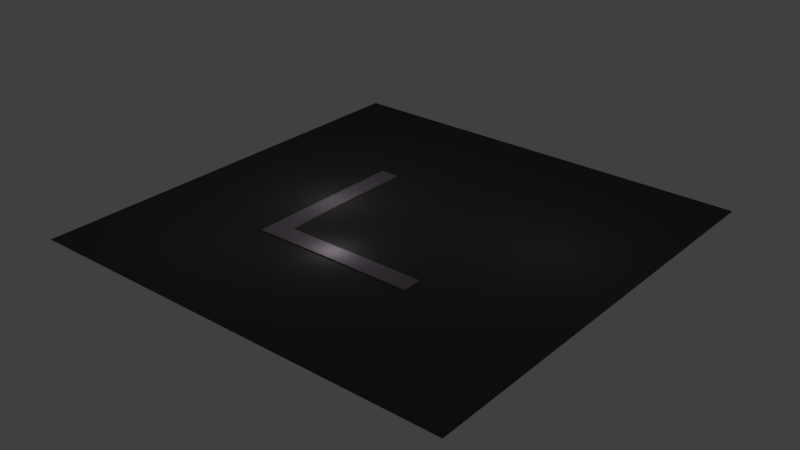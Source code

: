 # Source: primer_escenario.blend  (saved by Blender 2.73.0; exported with 4.5.12 LTS)
import bpy
from mathutils import Matrix  # noqa: F401  (used for matrix-valued properties, if any)

bpy.ops.wm.read_factory_settings(use_empty=True)
scene = bpy.context.scene
scene.name = 'Scene'

# ---- collections
col_collection_1 = bpy.data.collections.new('Collection 1'); scene.collection.children.link(col_collection_1)

# ---- materials (node trees are filled in below, after node groups)
mat_color_wall = bpy.data.materials.new('color_wall')
mat_color_wall.alpha_threshold = 0.0
mat_color_wall.use_transparent_shadow = False
mat_color_wall.diffuse_color = (0.788, 0.8, 0.7761, 1.0)
mat_color_wall.roughness = 0.5
mat_cemento = bpy.data.materials.new('cemento')
mat_cemento.alpha_threshold = 0.0
mat_cemento.use_transparent_shadow = False
mat_cemento.diffuse_color = (0.07324, 0.07324, 0.07324, 1.0)
mat_cemento.specular_color = (0.1513, 0.1651, 0.2957)
mat_cemento.roughness = 0.5
mat_floor_color = bpy.data.materials.new('floor_color')
mat_floor_color.alpha_threshold = 0.0
mat_floor_color.use_transparent_shadow = False
mat_floor_color.diffuse_color = (0.2738, 0.2296, 0.2731, 1.0)
mat_floor_color.roughness = 0.5
mat_floor_color.line_color = (0.0, 0.0, 0.0, 1.0)

# ---- material node trees

# ---- world
world_world = bpy.data.worlds.new('World'); scene.world = world_world
world_world.color = (0.05088, 0.05088, 0.05088)
world_world.use_sun_shadow = False
world_world.sun_shadow_jitter_overblur = 0.0
world_world.cycles.sampling_method = 'MANUAL'
world_world.cycles.sample_map_resolution = 256

# ---- lights
light_point_006 = bpy.data.lights.new('Point.006', 'POINT')
light_point_006.transmission_factor = 0.0
light_point_006.energy = 100.0
light_point_006.shadow_buffer_clip_start = 0.5
light_point_006.shadow_soft_size = 0.1
light_point_006.shadow_maximum_resolution = 0.006
light_point_006.use_absolute_resolution = True
light_point_006.cycles.use_multiple_importance_sampling = False
light_point_005 = bpy.data.lights.new('Point.005', 'POINT')
light_point_005.transmission_factor = 0.0
light_point_005.energy = 100.0
light_point_005.shadow_buffer_clip_start = 0.5
light_point_005.shadow_soft_size = 0.1
light_point_005.shadow_maximum_resolution = 0.006
light_point_005.use_absolute_resolution = True
light_point_005.cycles.use_multiple_importance_sampling = False
light_point_004 = bpy.data.lights.new('Point.004', 'POINT')
light_point_004.transmission_factor = 0.0
light_point_004.energy = 100.0
light_point_004.shadow_buffer_clip_start = 0.5
light_point_004.shadow_soft_size = 0.1
light_point_004.shadow_maximum_resolution = 0.006
light_point_004.use_absolute_resolution = True
light_point_004.cycles.use_multiple_importance_sampling = False
light_point_003 = bpy.data.lights.new('Point.003', 'POINT')
light_point_003.transmission_factor = 0.0
light_point_003.energy = 100.0
light_point_003.shadow_buffer_clip_start = 0.5
light_point_003.shadow_soft_size = 0.1
light_point_003.shadow_maximum_resolution = 0.006
light_point_003.use_absolute_resolution = True
light_point_003.cycles.use_multiple_importance_sampling = False
light_point_002 = bpy.data.lights.new('Point.002', 'POINT')
light_point_002.transmission_factor = 0.0
light_point_002.energy = 100.0
light_point_002.shadow_buffer_clip_start = 0.5
light_point_002.shadow_soft_size = 0.1
light_point_002.shadow_maximum_resolution = 0.006
light_point_002.use_absolute_resolution = True
light_point_002.cycles.use_multiple_importance_sampling = False
light_point_001 = bpy.data.lights.new('Point.001', 'POINT')
light_point_001.transmission_factor = 0.0
light_point_001.energy = 100.0
light_point_001.shadow_buffer_clip_start = 0.5
light_point_001.shadow_soft_size = 0.1
light_point_001.shadow_maximum_resolution = 0.006
light_point_001.use_absolute_resolution = True
light_point_001.cycles.use_multiple_importance_sampling = False
light_point = bpy.data.lights.new('Point', 'POINT')
light_point.transmission_factor = 0.0
light_point.energy = 100.0
light_point.shadow_buffer_clip_start = 0.5
light_point.shadow_soft_size = 0.1
light_point.shadow_maximum_resolution = 0.006
light_point.use_absolute_resolution = True
light_point.cycles.use_multiple_importance_sampling = False

# ---- meshes
me_cube_001 = bpy.data.meshes.new('Cube.001')
me_cube_001.from_pydata([(-1.0, -1.0, -1.0), (-1.0, 1.0, -1.0), (1.0, 1.0, -1.0), (1.0, -1.0, -1.0), (-1.0, -1.0, 1.0), (-1.0, 1.0, 1.0), (1.0, 1.0, 1.0), (1.0, -1.0, 1.0), (-1.0, 9.539, -1.0), (1.0, 9.539, -1.0), (-1.0, 9.539, 1.0), (1.0, 9.539, 1.0), (9.47, 1.0, -1.0), (9.47, -1.0, -1.0), (9.47, 1.0, 1.0), (9.47, -1.0, 1.0), (1.0, -1.0, 1.5), (9.47, 1.0, 1.5), (9.47, -1.0, 1.5), (-1.0, -1.0, 1.5), (-1.0, 1.0, 1.5), (1.0, 1.0, 1.5), (-1.0, 9.539, 1.5), (1.0, 9.539, 1.5), (1.5, 1.5, 1.0), (1.5, 9.539, 1.0), (1.5, 1.5, 1.5), (1.5, 9.539, 1.5), (9.47, 1.5, 1.0), (9.47, 1.5, 1.5), (1.0, 6.016, -1.0), (1.0, 3.17, -1.0), (-1.0, 3.17, -1.0), (-1.0, 6.016, -1.0), (1.0, 6.016, 1.0), (1.0, 3.17, 1.0), (-1.0, 6.016, 1.0), (-1.0, 3.17, 1.0), (1.0, 6.016, 1.5), (1.0, 3.17, 1.5), (-1.0, 6.016, 1.5), (-1.0, 3.17, 1.5), (1.5, 6.016, 1.0), (1.5, 3.17, 1.0), (1.5, 6.016, 1.5), (1.5, 3.17, 1.5), (7.352, -1.0, -1.0), (5.235, -1.0, -1.0), (3.117, -1.0, -1.0), (3.117, 1.0, -1.0), (5.235, 1.0, -1.0), (7.352, 1.0, -1.0), (7.352, -1.0, 1.0), (5.235, -1.0, 1.0), (3.117, -1.0, 1.0), (7.352, 1.0, 1.0), (5.235, 1.0, 1.0), (3.117, 1.0, 1.0), (7.352, -1.0, 1.5), (5.235, -1.0, 1.5), (3.117, -1.0, 1.5), (7.352, 1.0, 1.5), (5.235, 1.0, 1.5), (3.117, 1.0, 1.5), (7.352, 1.5, 1.0), (5.235, 1.5, 1.0), (3.117, 1.5, 1.0), (7.352, 1.5, 1.5), (5.235, 1.5, 1.5), (3.117, 1.5, 1.5), (3.117, 0.4101, -1.0), (5.235, 0.4101, -1.0), (5.235, 0.4101, 1.0), (3.117, 0.4101, 1.0), (0.519, 6.016, -1.0), (0.519, 3.17, -1.0), (0.519, 6.016, 1.0), (0.519, 3.17, 1.0)], [], [(4, 5, 1, 0), (30, 33, 8, 9), (46, 51, 12, 13), (7, 4, 0, 3), (0, 1, 2, 3), (10, 11, 9, 8), (34, 30, 9, 11), (33, 36, 10, 8), (14, 15, 13, 12), (52, 46, 13, 15), (51, 55, 14, 12), (61, 58, 18, 17), (52, 15, 18, 58), (15, 14, 17, 18), (6, 5, 20, 21), (5, 4, 19, 20), (40, 38, 23, 22), (11, 23, 27, 25), (11, 10, 22, 23), (42, 25, 27, 44), (34, 11, 25, 42), (17, 14, 28, 29), (61, 17, 29, 67), (6, 35, 43, 24), (35, 34, 42, 43), (23, 38, 44, 27), (38, 39, 45, 44), (24, 43, 45, 26), (43, 42, 44, 45), (41, 39, 38, 40), (1, 5, 37, 32), (32, 37, 36, 33), (10, 36, 40, 22), (36, 37, 41, 40), (6, 2, 31, 35), (30, 34, 76, 74), (2, 1, 32, 31), (31, 32, 33, 30), (14, 55, 64, 28), (55, 56, 65, 64), (56, 57, 66, 65), (63, 62, 68, 69), (62, 61, 67, 68), (28, 64, 67, 29), (64, 65, 68, 67), (65, 66, 69, 68), (7, 54, 60, 16), (54, 53, 59, 60), (53, 52, 58, 59), (63, 60, 59, 62), (62, 59, 58, 61), (2, 6, 57, 49), (56, 50, 71, 72), (50, 56, 55, 51), (7, 3, 48, 54), (54, 48, 47, 53), (53, 47, 46, 52), (3, 2, 49, 48), (48, 49, 50, 47), (47, 50, 51, 46), (70, 73, 72, 71), (49, 57, 73, 70), (57, 56, 72, 73), (50, 49, 70, 71), (77, 75, 74, 76), (35, 31, 75, 77), (34, 35, 77, 76), (31, 30, 74, 75), (4, 7, 16, 19), (37, 5, 20, 41), (6, 7, 16, 21), (16, 21, 20, 19), (21, 6, 24, 26), (39, 21, 26, 45), (20, 21, 39, 41), (21, 16, 60, 63), (66, 24, 26, 69), (57, 6, 24, 66), (21, 63, 69, 26)])
_uv = me_cube_001.uv_layers.new(name='UVMap')
_uv.uv.foreach_set('vector', [0.0, 0.0, 1.0, 0.0, 1.0, 1.0, 0.0, 1.0, 0.0, 0.0, 1.0, 0.0, 1.0, 1.0, 0.0, 1.0, 0.0, 0.0, 1.0, 0.0, 1.0, 1.0, 0.0, 1.0, 0.0, 0.0, 1.0, 0.0, 1.0, 1.0, 0.0, 1.0, 0.0, 0.0, 1.0, 0.0, 1.0, 1.0, 0.0, 1.0, 0.0, 0.0, 1.0, 0.0, 1.0, 1.0, 0.0, 1.0, 0.0, 0.0, 1.0, 0.0, 1.0, 1.0, 0.0, 1.0, 0.0, 0.0, 1.0, 0.0, 1.0, 1.0, 0.0, 1.0, 0.0, 0.0, 1.0, 0.0, 1.0, 1.0, 0.0, 1.0, 0.0, 0.0, 1.0, 0.0, 1.0, 1.0, 0.0, 1.0, 0.0, 0.0, 1.0, 0.0, 1.0, 1.0, 0.0, 1.0, 0.0, 0.0, 1.0, 0.0, 1.0, 1.0, 0.0, 1.0, 0.0, 0.0, 1.0, 0.0, 1.0, 1.0, 0.0, 1.0, 0.0, 0.0, 1.0, 0.0, 1.0, 1.0, 0.0, 1.0, 0.0, 0.0, 1.0, 0.0, 1.0, 1.0, 0.0, 1.0, 0.0, 0.0, 1.0, 0.0, 1.0, 1.0, 0.0, 1.0, 0.0, 0.0, 1.0, 0.0, 1.0, 1.0, 0.0, 1.0, 0.0, 0.0, 1.0, 0.0, 1.0, 1.0, 0.0, 1.0, 0.0, 0.0, 1.0, 0.0, 1.0, 1.0, 0.0, 1.0, 0.0, 0.0, 1.0, 0.0, 1.0, 1.0, 0.0, 1.0, 0.0, 0.0, 1.0, 0.0, 1.0, 1.0, 0.0, 1.0, 0.0, 0.0, 1.0, 0.0, 1.0, 1.0, 0.0, 1.0, 0.0, 0.0, 1.0, 0.0, 1.0, 1.0, 0.0, 1.0, 0.0, 0.0, 1.0, 0.0, 1.0, 1.0, 0.0, 1.0, 0.0, 0.0, 1.0, 0.0, 1.0, 1.0, 0.0, 1.0, 0.0, 0.0, 1.0, 0.0, 1.0, 1.0, 0.0, 1.0, 0.0, 0.0, 1.0, 0.0, 1.0, 1.0, 0.0, 1.0, 0.0, 0.0, 1.0, 0.0, 1.0, 1.0, 0.0, 1.0, 0.0, 0.0, 1.0, 0.0, 1.0, 1.0, 0.0, 1.0, 0.0, 0.0, 1.0, 0.0, 1.0, 1.0, 0.0, 1.0, 0.0, 0.0, 1.0, 0.0, 1.0, 1.0, 0.0, 1.0, 0.0, 0.0, 1.0, 0.0, 1.0, 1.0, 0.0, 1.0, 0.0, 0.0, 1.0, 0.0, 1.0, 1.0, 0.0, 1.0, 0.0, 0.0, 1.0, 0.0, 1.0, 1.0, 0.0, 1.0, 0.0, 0.0, 1.0, 0.0, 1.0, 1.0, 0.0, 1.0, 0.0, 0.0, 1.0, 0.0, 1.0, 1.0, 0.0, 1.0, 0.0, 0.0, 1.0, 0.0, 1.0, 1.0, 0.0, 1.0, 0.0, 0.0, 1.0, 0.0, 1.0, 1.0, 0.0, 1.0, 0.0, 0.0, 1.0, 0.0, 1.0, 1.0, 0.0, 1.0, 0.0, 0.0, 1.0, 0.0, 1.0, 1.0, 0.0, 1.0, 0.0, 0.0, 1.0, 0.0, 1.0, 1.0, 0.0, 1.0, 0.0, 0.0, 1.0, 0.0, 1.0, 1.0, 0.0, 1.0, 0.0, 0.0, 1.0, 0.0, 1.0, 1.0, 0.0, 1.0, 0.0, 0.0, 1.0, 0.0, 1.0, 1.0, 0.0, 1.0, 0.0, 0.0, 1.0, 0.0, 1.0, 1.0, 0.0, 1.0, 0.0, 0.0, 1.0, 0.0, 1.0, 1.0, 0.0, 1.0, 0.0, 0.0, 1.0, 0.0, 1.0, 1.0, 0.0, 1.0, 0.0, 0.0, 1.0, 0.0, 1.0, 1.0, 0.0, 1.0, 0.0, 0.0, 1.0, 0.0, 1.0, 1.0, 0.0, 1.0, 0.0, 0.0, 1.0, 0.0, 1.0, 1.0, 0.0, 1.0, 0.0, 0.0, 1.0, 0.0, 1.0, 1.0, 0.0, 1.0, 0.0, 0.0, 1.0, 0.0, 1.0, 1.0, 0.0, 1.0, 0.0, 0.0, 1.0, 0.0, 1.0, 1.0, 0.0, 1.0, 0.0, 0.0, 1.0, 0.0, 1.0, 1.0, 0.0, 1.0, 0.0, 0.0, 1.0, 0.0, 1.0, 1.0, 0.0, 1.0, 0.0, 0.0, 1.0, 0.0, 1.0, 1.0, 0.0, 1.0, 0.0, 0.0, 1.0, 0.0, 1.0, 1.0, 0.0, 1.0, 0.0, 0.0, 1.0, 0.0, 1.0, 1.0, 0.0, 1.0, 0.0, 0.0, 1.0, 0.0, 1.0, 1.0, 0.0, 1.0, 0.0, 0.0, 1.0, 0.0, 1.0, 1.0, 0.0, 1.0, 0.0, 0.0, 1.0, 0.0, 1.0, 1.0, 0.0, 1.0, 0.0, 0.0, 1.0, 0.0, 1.0, 1.0, 0.0, 1.0, 0.0, 0.0, 1.0, 0.0, 1.0, 1.0, 0.0, 1.0, 0.0, 0.0, 1.0, 0.0, 1.0, 1.0, 0.0, 1.0, 0.0, 0.0, 1.0, 0.0, 1.0, 1.0, 0.0, 1.0, 0.0, 0.0, 1.0, 0.0, 1.0, 1.0, 0.0, 1.0, 0.0, 0.0, 1.0, 0.0, 1.0, 1.0, 0.0, 1.0, 0.0, 0.0, 1.0, 0.0, 1.0, 1.0, 0.0, 1.0, 0.0, 0.0, 1.0, 0.0, 1.0, 1.0, 0.0, 1.0, 0.0, 0.0, 1.0, 0.0, 1.0, 1.0, 0.0, 1.0, 0.0, 0.0, 1.0, 0.0, 1.0, 1.0, 0.0, 1.0, 0.0, 0.0, 1.0, 0.0, 1.0, 1.0, 0.0, 1.0, 0.0, 0.0, 1.0, 0.0, 1.0, 1.0, 0.0, 1.0, 0.0, 0.0, 1.0, 0.0, 1.0, 1.0, 0.0, 1.0, 0.0, 0.0, 1.0, 0.0, 1.0, 1.0, 0.0, 1.0, 0.0, 0.0, 1.0, 0.0, 1.0, 1.0, 0.0, 1.0, 0.0, 0.0, 1.0, 0.0, 1.0, 1.0, 0.0, 1.0, 0.0, 0.0, 1.0, 0.0, 1.0, 1.0, 0.0, 1.0, 0.0, 0.0, 1.0, 0.0, 1.0, 1.0, 0.0, 1.0])
me_cube_001.materials.append(mat_color_wall)
me_cube_001.use_remesh_preserve_volume = False
me_cube_001.use_remesh_preserve_attributes = False
me_cube_001.use_mirror_vertex_groups = False
me_cube_001.update()
me_plane = bpy.data.meshes.new('Plane')
me_plane.from_pydata([(-1.0, -1.0, 0.0), (1.0, -1.0, 0.0), (-1.0, 1.0, 0.0), (1.0, 1.0, 0.0)], [], [(0, 1, 3, 2)])
me_plane.materials.append(mat_cemento)
me_plane.use_remesh_preserve_volume = False
me_plane.use_remesh_preserve_attributes = False
me_plane.use_mirror_vertex_groups = False
me_plane.update()
me_cube = bpy.data.meshes.new('Cube')
me_cube.from_pydata([(1.0, 1.0, -1.0), (1.0, -1.0, -1.0), (-1.0, -1.0, -1.0), (-1.0, 1.0, -1.0), (1.0, 1.0, 1.0), (1.0, -1.0, 1.0), (-1.0, -1.0, 1.0), (-1.0, 1.0, 1.0), (16.0, 1.0, -1.0), (16.0, -1.0, -1.0), (16.0, 1.0, 1.0), (16.0, -1.0, 1.0), (1.0, 16.0, -0.9998), (-1.0, 16.0, -0.9998), (1.0, 16.0, 1.0), (-1.0, 16.0, 1.0)], [], [(0, 1, 2, 3), (4, 7, 6, 5), (4, 5, 11, 10), (1, 5, 6, 2), (2, 6, 7, 3), (7, 4, 14, 15), (8, 10, 11, 9), (5, 1, 9, 11), (0, 4, 10, 8), (1, 0, 8, 9), (14, 12, 13, 15), (3, 7, 15, 13), (4, 0, 12, 14), (0, 3, 13, 12)])
_uv = me_cube.uv_layers.new(name='UVMap')
_uv.uv.foreach_set('vector', [0.0, 0.0, 1.0, 0.0, 1.0, 1.0, 0.0, 1.0, 0.0, 0.0, 1.0, 0.0, 1.0, 1.0, 0.0, 1.0, 0.0, 0.0, 1.0, 0.0, 1.0, 1.0, 0.0, 1.0, 0.0, 0.0, 1.0, 0.0, 1.0, 1.0, 0.0, 1.0, 0.0, 0.0, 1.0, 0.0, 1.0, 1.0, 0.0, 1.0, 0.0, 0.0, 1.0, 0.0, 1.0, 1.0, 0.0, 1.0, 0.0, 0.0, 1.0, 0.0, 1.0, 1.0, 0.0, 1.0, 0.0, 0.0, 1.0, 0.0, 1.0, 1.0, 0.0, 1.0, 0.0, 0.0, 1.0, 0.0, 1.0, 1.0, 0.0, 1.0, 0.0, 0.0, 1.0, 0.0, 1.0, 1.0, 0.0, 1.0, 0.0, 0.0, 1.0, 0.0, 1.0, 1.0, 0.0, 1.0, 0.0, 0.0, 1.0, 0.0, 1.0, 1.0, 0.0, 1.0, 0.0, 0.0, 1.0, 0.0, 1.0, 1.0, 0.0, 1.0, 0.0, 0.0, 1.0, 0.0, 1.0, 1.0, 0.0, 1.0])
me_cube.materials.append(mat_floor_color)
me_cube.use_remesh_preserve_volume = False
me_cube.use_remesh_preserve_attributes = False
me_cube.use_mirror_vertex_groups = False
me_cube.update()

# ---- objects
ob_point_006 = bpy.data.objects.new('Point.006', light_point_006)
ob_point_005 = bpy.data.objects.new('Point.005', light_point_005)
ob_point_004 = bpy.data.objects.new('Point.004', light_point_004)
ob_point_003 = bpy.data.objects.new('Point.003', light_point_003)
ob_point_002 = bpy.data.objects.new('Point.002', light_point_002)
ob_point_001 = bpy.data.objects.new('Point.001', light_point_001)
ob_point = bpy.data.objects.new('Point', light_point)
ob_edificio = bpy.data.objects.new('edificio', me_cube_001)
ob_piso = bpy.data.objects.new('piso', me_plane)
ob_asera = bpy.data.objects.new('asera', me_cube)

# ---- transforms, parenting, visibility, modifiers, constraints
ob_point_006.location = (-10.5, -13.46, 10.89)
ob_point_006.lineart.crease_threshold = 0.0
ob_point_005.location = (-10.5, 3.656, 10.63)
ob_point_005.lineart.crease_threshold = 0.0
ob_point_004.location = (5.062, 3.656, 12.56)
ob_point_004.lineart.crease_threshold = 0.0
ob_point_003.location = (13.96, 4.219, 7.672)
ob_point_003.lineart.crease_threshold = 0.0
ob_point_002.location = (10.41, 12.28, 4.249)
ob_point_002.hide_render = True
ob_point_002.lineart.crease_threshold = 0.0
ob_point_001.location = (-8.129, -0.3765, 3.496)
ob_point_001.lineart.crease_threshold = 0.0
ob_point.location = (-1.219, -7.785, 2.136)
ob_point.lineart.crease_threshold = 0.0
ob_edificio.location = (-10.96, -11.06, 2.055)
ob_edificio.scale = (2.0, 2.0, 2.0)
ob_edificio.hide_render = True
ob_edificio.lineart.crease_threshold = 0.0
_m = ob_edificio.modifiers.new('Decimate', 'DECIMATE')
_m.ratio = 0.5321
ob_piso.location = (0.0, 0.0, 0.0)
ob_piso.scale = (22.4, 22.4, 22.4)
ob_piso.lineart.crease_threshold = 0.0
ob_asera.location = (-8.0, -8.0, 0.0)
ob_asera.scale = (1.0, 1.0, 0.1308)
ob_asera.lock_rotations_4d = False
ob_asera.empty_display_type = 'ARROWS'
ob_asera.lineart.crease_threshold = 0.0

# ---- collection membership
col_collection_1.objects.link(ob_point_006)
col_collection_1.objects.link(ob_point_005)
col_collection_1.objects.link(ob_point_004)
col_collection_1.objects.link(ob_point_003)
col_collection_1.objects.link(ob_point_002)
col_collection_1.objects.link(ob_point_001)
col_collection_1.objects.link(ob_point)
col_collection_1.objects.link(ob_edificio)
col_collection_1.objects.link(ob_piso)
col_collection_1.objects.link(ob_asera)

# ---- scene / render settings (as saved in the file)
scene.frame_start = 1; scene.frame_end = 250; scene.frame_set(1)
scene.render.engine = 'BLENDER_EEVEE_NEXT'
scene.render.resolution_percentage = 50
scene.render.dither_intensity = 0.0
scene.cycles.use_denoising = False
scene.cycles.samples = 10
scene.cycles.sampling_pattern = 'TABULATED_SOBOL'
scene.cycles.light_sampling_threshold = 0.0
scene.cycles.use_adaptive_sampling = False
scene.cycles.use_light_tree = False
scene.cycles.blur_glossy = 0.0
scene.cycles.pixel_filter_type = 'GAUSSIAN'
scene.cycles.sample_clamp_indirect = 0.0
scene.view_settings.view_transform = 'Standard'
bpy.context.view_layer.update()

# ---- added for rendering (the .blend has no active camera): camera
cam_auto = bpy.data.cameras.new('AutoCamera')
cam_auto.lens = 50.0
cam_auto.sensor_width = 36.0
cam_auto.clip_end = 1028.77
ob_auto_camera = bpy.data.objects.new('AutoCamera', cam_auto)
scene.collection.objects.link(ob_auto_camera)
ob_auto_camera.location = (58.6197, -70.3437, 46.8958)
ob_auto_camera.rotation_euler = (1.09748, -7.21219e-08, 0.694738)
scene.camera = ob_auto_camera
bpy.context.view_layer.update()
